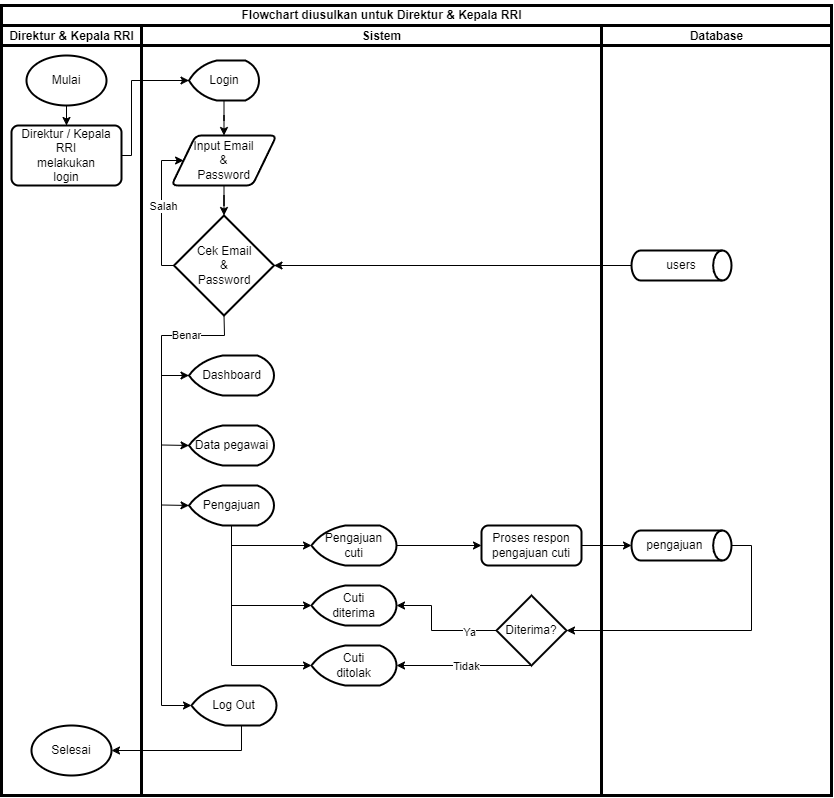

The diagram above was exported from draw.io. Its source (the exported page's mxGraphModel, read from the mxfile embedded in the PNG):
<mxGraphModel dx="1434" dy="772" grid="1" gridSize="10" guides="1" tooltips="1" connect="1" arrows="1" fold="1" page="1" pageScale="1" pageWidth="850" pageHeight="1100" math="0" shadow="0">
  <root>
    <mxCell id="0" />
    <mxCell id="1" parent="0" />
    <mxCell id="qyVwVzSdgVsTj9eb2XiK-19" style="edgeStyle=orthogonalEdgeStyle;rounded=0;orthogonalLoop=1;jettySize=auto;html=1;entryX=0.5;entryY=0;entryDx=0;entryDy=0;" parent="1" source="Nrx7bYLDt_4SHjmszUwa-1" target="Nrx7bYLDt_4SHjmszUwa-2" edge="1">
      <mxGeometry relative="1" as="geometry" />
    </mxCell>
    <mxCell id="Nrx7bYLDt_4SHjmszUwa-1" value="Mulai" style="strokeWidth=2;html=1;shape=mxgraph.flowchart.start_1;whiteSpace=wrap;" parent="1" vertex="1">
      <mxGeometry x="35" y="60" width="80" height="50" as="geometry" />
    </mxCell>
    <mxCell id="Nrx7bYLDt_4SHjmszUwa-2" value="Direktur / Kepala RRI&lt;br&gt;&lt;div&gt;melakukan&lt;/div&gt;&lt;div&gt;login&lt;/div&gt;" style="rounded=1;whiteSpace=wrap;html=1;absoluteArcSize=1;arcSize=14;strokeWidth=2;" parent="1" vertex="1">
      <mxGeometry x="20" y="130" width="110" height="60" as="geometry" />
    </mxCell>
    <mxCell id="Nrx7bYLDt_4SHjmszUwa-16" style="edgeStyle=orthogonalEdgeStyle;rounded=0;orthogonalLoop=1;jettySize=auto;html=1;entryX=0.5;entryY=0;entryDx=0;entryDy=0;" parent="1" source="Nrx7bYLDt_4SHjmszUwa-3" target="Nrx7bYLDt_4SHjmszUwa-4" edge="1">
      <mxGeometry relative="1" as="geometry" />
    </mxCell>
    <mxCell id="Nrx7bYLDt_4SHjmszUwa-3" value="Login" style="strokeWidth=2;html=1;shape=mxgraph.flowchart.display;whiteSpace=wrap;" parent="1" vertex="1">
      <mxGeometry x="197.5" y="65" width="70" height="40" as="geometry" />
    </mxCell>
    <mxCell id="Nrx7bYLDt_4SHjmszUwa-4" value="Input Email&lt;br&gt;&amp;amp;&lt;br&gt;Password" style="shape=parallelogram;html=1;strokeWidth=2;perimeter=parallelogramPerimeter;whiteSpace=wrap;rounded=1;arcSize=12;size=0.23;" parent="1" vertex="1">
      <mxGeometry x="180" y="140" width="105" height="50" as="geometry" />
    </mxCell>
    <mxCell id="Nrx7bYLDt_4SHjmszUwa-5" value="Cek Email&lt;br&gt;&amp;amp;&lt;br&gt;Password" style="strokeWidth=2;html=1;shape=mxgraph.flowchart.decision;whiteSpace=wrap;" parent="1" vertex="1">
      <mxGeometry x="182.5" y="220" width="100" height="100" as="geometry" />
    </mxCell>
    <mxCell id="Nrx7bYLDt_4SHjmszUwa-6" value="users" style="strokeWidth=2;html=1;shape=mxgraph.flowchart.direct_data;whiteSpace=wrap;" parent="1" vertex="1">
      <mxGeometry x="640" y="255" width="100" height="30" as="geometry" />
    </mxCell>
    <mxCell id="Nrx7bYLDt_4SHjmszUwa-8" value="Dashboard" style="strokeWidth=2;html=1;shape=mxgraph.flowchart.display;whiteSpace=wrap;" parent="1" vertex="1">
      <mxGeometry x="197.5" y="360" width="85" height="40" as="geometry" />
    </mxCell>
    <mxCell id="Nrx7bYLDt_4SHjmszUwa-9" value="" style="endArrow=classic;html=1;rounded=0;exitX=1;exitY=0.5;exitDx=0;exitDy=0;entryX=0;entryY=0.5;entryDx=0;entryDy=0;entryPerimeter=0;" parent="1" source="Nrx7bYLDt_4SHjmszUwa-2" target="Nrx7bYLDt_4SHjmszUwa-3" edge="1">
      <mxGeometry width="50" height="50" relative="1" as="geometry">
        <mxPoint x="400" y="230" as="sourcePoint" />
        <mxPoint x="450" y="180" as="targetPoint" />
        <Array as="points">
          <mxPoint x="140" y="160" />
          <mxPoint x="140" y="85" />
        </Array>
      </mxGeometry>
    </mxCell>
    <mxCell id="Nrx7bYLDt_4SHjmszUwa-11" value="Data pegawai" style="strokeWidth=2;html=1;shape=mxgraph.flowchart.display;whiteSpace=wrap;" parent="1" vertex="1">
      <mxGeometry x="197.5" y="430" width="85" height="40" as="geometry" />
    </mxCell>
    <mxCell id="Nrx7bYLDt_4SHjmszUwa-13" value="Pengajuan" style="strokeWidth=2;html=1;shape=mxgraph.flowchart.display;whiteSpace=wrap;" parent="1" vertex="1">
      <mxGeometry x="197.5" y="490" width="85" height="40" as="geometry" />
    </mxCell>
    <mxCell id="Nrx7bYLDt_4SHjmszUwa-15" value="" style="endArrow=classic;html=1;rounded=0;exitX=0;exitY=0.5;exitDx=0;exitDy=0;exitPerimeter=0;entryX=0;entryY=0.5;entryDx=0;entryDy=0;" parent="1" source="Nrx7bYLDt_4SHjmszUwa-5" target="Nrx7bYLDt_4SHjmszUwa-4" edge="1">
      <mxGeometry width="50" height="50" relative="1" as="geometry">
        <mxPoint x="400" y="320" as="sourcePoint" />
        <mxPoint x="460" y="150" as="targetPoint" />
        <Array as="points">
          <mxPoint x="170" y="270" />
          <mxPoint x="170" y="165" />
        </Array>
      </mxGeometry>
    </mxCell>
    <mxCell id="F-SF5CRCE4hIQPBGQMLe-34" value="Salah" style="edgeLabel;html=1;align=center;verticalAlign=middle;resizable=0;points=[];" parent="Nrx7bYLDt_4SHjmszUwa-15" vertex="1" connectable="0">
      <mxGeometry x="0.1296" y="-1" relative="1" as="geometry">
        <mxPoint y="7" as="offset" />
      </mxGeometry>
    </mxCell>
    <mxCell id="Nrx7bYLDt_4SHjmszUwa-17" style="edgeStyle=orthogonalEdgeStyle;rounded=0;orthogonalLoop=1;jettySize=auto;html=1;entryX=0.5;entryY=0;entryDx=0;entryDy=0;entryPerimeter=0;" parent="1" source="Nrx7bYLDt_4SHjmszUwa-4" target="Nrx7bYLDt_4SHjmszUwa-5" edge="1">
      <mxGeometry relative="1" as="geometry" />
    </mxCell>
    <mxCell id="Nrx7bYLDt_4SHjmszUwa-20" value="" style="endArrow=classic;html=1;rounded=0;exitX=0.5;exitY=1;exitDx=0;exitDy=0;exitPerimeter=0;entryX=0;entryY=0.5;entryDx=0;entryDy=0;entryPerimeter=0;" parent="1" source="Nrx7bYLDt_4SHjmszUwa-5" target="Nrx7bYLDt_4SHjmszUwa-21" edge="1">
      <mxGeometry width="50" height="50" relative="1" as="geometry">
        <mxPoint x="400" y="420" as="sourcePoint" />
        <mxPoint x="450" y="370" as="targetPoint" />
        <Array as="points">
          <mxPoint x="233" y="340" />
          <mxPoint x="170" y="340" />
          <mxPoint x="170" y="710" />
        </Array>
      </mxGeometry>
    </mxCell>
    <mxCell id="-P-jepfZJOknLeWajmqA-1" value="Benar" style="edgeLabel;html=1;align=center;verticalAlign=middle;resizable=0;points=[];" vertex="1" connectable="0" parent="Nrx7bYLDt_4SHjmszUwa-20">
      <mxGeometry x="-0.7557" y="-1" relative="1" as="geometry">
        <mxPoint as="offset" />
      </mxGeometry>
    </mxCell>
    <mxCell id="Nrx7bYLDt_4SHjmszUwa-21" value="Log Out" style="strokeWidth=2;html=1;shape=mxgraph.flowchart.display;whiteSpace=wrap;" parent="1" vertex="1">
      <mxGeometry x="200" y="690" width="85" height="40" as="geometry" />
    </mxCell>
    <mxCell id="Nrx7bYLDt_4SHjmszUwa-22" value="" style="endArrow=classic;html=1;rounded=0;entryX=0;entryY=0.5;entryDx=0;entryDy=0;entryPerimeter=0;" parent="1" target="Nrx7bYLDt_4SHjmszUwa-8" edge="1">
      <mxGeometry width="50" height="50" relative="1" as="geometry">
        <mxPoint x="170" y="380" as="sourcePoint" />
        <mxPoint x="450" y="470" as="targetPoint" />
      </mxGeometry>
    </mxCell>
    <mxCell id="Nrx7bYLDt_4SHjmszUwa-24" value="" style="endArrow=classic;html=1;rounded=0;entryX=0;entryY=0.5;entryDx=0;entryDy=0;entryPerimeter=0;" parent="1" target="Nrx7bYLDt_4SHjmszUwa-13" edge="1">
      <mxGeometry width="50" height="50" relative="1" as="geometry">
        <mxPoint x="170" y="509.5" as="sourcePoint" />
        <mxPoint x="190" y="509.5" as="targetPoint" />
      </mxGeometry>
    </mxCell>
    <mxCell id="Nrx7bYLDt_4SHjmszUwa-26" value="" style="endArrow=classic;html=1;rounded=0;entryX=0;entryY=0.5;entryDx=0;entryDy=0;entryPerimeter=0;" parent="1" target="Nrx7bYLDt_4SHjmszUwa-11" edge="1">
      <mxGeometry width="50" height="50" relative="1" as="geometry">
        <mxPoint x="170" y="449.5" as="sourcePoint" />
        <mxPoint x="190" y="449.5" as="targetPoint" />
      </mxGeometry>
    </mxCell>
    <mxCell id="Nrx7bYLDt_4SHjmszUwa-30" style="edgeStyle=orthogonalEdgeStyle;rounded=0;orthogonalLoop=1;jettySize=auto;html=1;entryX=1;entryY=0.5;entryDx=0;entryDy=0;entryPerimeter=0;" parent="1" source="Nrx7bYLDt_4SHjmszUwa-6" target="Nrx7bYLDt_4SHjmszUwa-5" edge="1">
      <mxGeometry relative="1" as="geometry" />
    </mxCell>
    <mxCell id="F-SF5CRCE4hIQPBGQMLe-9" value="Cuti&lt;div&gt;diterima&lt;/div&gt;" style="strokeWidth=2;html=1;shape=mxgraph.flowchart.display;whiteSpace=wrap;" parent="1" vertex="1">
      <mxGeometry x="320" y="590" width="85" height="40" as="geometry" />
    </mxCell>
    <mxCell id="qyVwVzSdgVsTj9eb2XiK-3" style="edgeStyle=orthogonalEdgeStyle;rounded=0;orthogonalLoop=1;jettySize=auto;html=1;entryX=0;entryY=0.5;entryDx=0;entryDy=0;" parent="1" source="F-SF5CRCE4hIQPBGQMLe-10" target="qyVwVzSdgVsTj9eb2XiK-1" edge="1">
      <mxGeometry relative="1" as="geometry" />
    </mxCell>
    <mxCell id="F-SF5CRCE4hIQPBGQMLe-10" value="Pengajuan&lt;div&gt;cuti&lt;/div&gt;" style="strokeWidth=2;html=1;shape=mxgraph.flowchart.display;whiteSpace=wrap;" parent="1" vertex="1">
      <mxGeometry x="320" y="530" width="85" height="40" as="geometry" />
    </mxCell>
    <mxCell id="F-SF5CRCE4hIQPBGQMLe-11" value="Cuti&lt;div&gt;ditolak&lt;/div&gt;" style="strokeWidth=2;html=1;shape=mxgraph.flowchart.display;whiteSpace=wrap;" parent="1" vertex="1">
      <mxGeometry x="320" y="650" width="85" height="40" as="geometry" />
    </mxCell>
    <mxCell id="F-SF5CRCE4hIQPBGQMLe-12" value="" style="endArrow=classic;html=1;rounded=0;exitX=0.5;exitY=1;exitDx=0;exitDy=0;exitPerimeter=0;entryX=0;entryY=0.5;entryDx=0;entryDy=0;entryPerimeter=0;" parent="1" source="Nrx7bYLDt_4SHjmszUwa-13" target="F-SF5CRCE4hIQPBGQMLe-11" edge="1">
      <mxGeometry width="50" height="50" relative="1" as="geometry">
        <mxPoint x="430" y="610" as="sourcePoint" />
        <mxPoint x="480" y="560" as="targetPoint" />
        <Array as="points">
          <mxPoint x="240" y="670" />
        </Array>
      </mxGeometry>
    </mxCell>
    <mxCell id="F-SF5CRCE4hIQPBGQMLe-13" value="" style="endArrow=classic;html=1;rounded=0;entryX=0;entryY=0.5;entryDx=0;entryDy=0;entryPerimeter=0;" parent="1" target="F-SF5CRCE4hIQPBGQMLe-10" edge="1">
      <mxGeometry width="50" height="50" relative="1" as="geometry">
        <mxPoint x="240" y="550" as="sourcePoint" />
        <mxPoint x="480" y="560" as="targetPoint" />
      </mxGeometry>
    </mxCell>
    <mxCell id="F-SF5CRCE4hIQPBGQMLe-14" value="" style="endArrow=classic;html=1;rounded=0;entryX=0;entryY=0.5;entryDx=0;entryDy=0;entryPerimeter=0;" parent="1" target="F-SF5CRCE4hIQPBGQMLe-9" edge="1">
      <mxGeometry width="50" height="50" relative="1" as="geometry">
        <mxPoint x="240" y="610" as="sourcePoint" />
        <mxPoint x="330" y="560" as="targetPoint" />
      </mxGeometry>
    </mxCell>
    <mxCell id="F-SF5CRCE4hIQPBGQMLe-29" value="Selesai" style="strokeWidth=2;html=1;shape=mxgraph.flowchart.start_1;whiteSpace=wrap;" parent="1" vertex="1">
      <mxGeometry x="40" y="730" width="80" height="50" as="geometry" />
    </mxCell>
    <mxCell id="F-SF5CRCE4hIQPBGQMLe-30" value="" style="endArrow=classic;html=1;rounded=0;exitX=0.588;exitY=1.011;exitDx=0;exitDy=0;exitPerimeter=0;entryX=1;entryY=0.5;entryDx=0;entryDy=0;entryPerimeter=0;" parent="1" source="Nrx7bYLDt_4SHjmszUwa-21" target="F-SF5CRCE4hIQPBGQMLe-29" edge="1">
      <mxGeometry width="50" height="50" relative="1" as="geometry">
        <mxPoint x="350" y="660" as="sourcePoint" />
        <mxPoint x="400" y="610" as="targetPoint" />
        <Array as="points">
          <mxPoint x="250" y="755" />
        </Array>
      </mxGeometry>
    </mxCell>
    <mxCell id="F-SF5CRCE4hIQPBGQMLe-31" value="" style="endArrow=none;html=1;rounded=0;strokeWidth=3;" parent="1" edge="1">
      <mxGeometry width="50" height="50" relative="1" as="geometry">
        <mxPoint x="150" y="800" as="sourcePoint" />
        <mxPoint x="150" y="30" as="targetPoint" />
      </mxGeometry>
    </mxCell>
    <mxCell id="F-SF5CRCE4hIQPBGQMLe-32" value="" style="endArrow=none;html=1;rounded=0;strokeWidth=3;" parent="1" edge="1">
      <mxGeometry width="50" height="50" relative="1" as="geometry">
        <mxPoint x="610" y="800" as="sourcePoint" />
        <mxPoint x="610" y="30" as="targetPoint" />
      </mxGeometry>
    </mxCell>
    <mxCell id="F-SF5CRCE4hIQPBGQMLe-33" value="" style="endArrow=none;html=1;rounded=0;strokeWidth=3;" parent="1" edge="1">
      <mxGeometry width="50" height="50" relative="1" as="geometry">
        <mxPoint x="10" y="50" as="sourcePoint" />
        <mxPoint x="840" y="50" as="targetPoint" />
      </mxGeometry>
    </mxCell>
    <mxCell id="F-SF5CRCE4hIQPBGQMLe-36" value="" style="endArrow=none;html=1;rounded=0;strokeWidth=3;" parent="1" edge="1">
      <mxGeometry width="50" height="50" relative="1" as="geometry">
        <mxPoint x="10" y="30" as="sourcePoint" />
        <mxPoint x="840" y="30" as="targetPoint" />
      </mxGeometry>
    </mxCell>
    <mxCell id="F-SF5CRCE4hIQPBGQMLe-37" value="Direktur &amp;amp; Kepala RRI" style="text;html=1;align=center;verticalAlign=middle;resizable=0;points=[];autosize=1;strokeColor=none;fillColor=none;fontStyle=1" parent="1" vertex="1">
      <mxGeometry x="10" y="26" width="140" height="30" as="geometry" />
    </mxCell>
    <mxCell id="F-SF5CRCE4hIQPBGQMLe-38" value="Sistem" style="text;html=1;align=center;verticalAlign=middle;resizable=0;points=[];autosize=1;strokeColor=none;fillColor=none;fontStyle=1" parent="1" vertex="1">
      <mxGeometry x="360" y="26" width="60" height="30" as="geometry" />
    </mxCell>
    <mxCell id="F-SF5CRCE4hIQPBGQMLe-40" value="Database" style="text;html=1;align=center;verticalAlign=middle;resizable=0;points=[];autosize=1;strokeColor=none;fillColor=none;fontStyle=1" parent="1" vertex="1">
      <mxGeometry x="690" y="26" width="70" height="30" as="geometry" />
    </mxCell>
    <mxCell id="F-SF5CRCE4hIQPBGQMLe-41" value="" style="rounded=0;whiteSpace=wrap;html=1;fillColor=none;strokeWidth=3;" parent="1" vertex="1">
      <mxGeometry x="10" y="10" width="830" height="790" as="geometry" />
    </mxCell>
    <mxCell id="F-SF5CRCE4hIQPBGQMLe-42" value="Flowchart diusulkan untuk Direktur &amp;amp; Kepala RRI" style="text;html=1;align=center;verticalAlign=middle;resizable=0;points=[];autosize=1;strokeColor=none;fillColor=none;fontStyle=1" parent="1" vertex="1">
      <mxGeometry x="250" y="5" width="280" height="30" as="geometry" />
    </mxCell>
    <mxCell id="qyVwVzSdgVsTj9eb2XiK-1" value="Proses respon&lt;div&gt;pengajuan cuti&lt;/div&gt;" style="rounded=1;whiteSpace=wrap;html=1;absoluteArcSize=1;arcSize=14;strokeWidth=2;" parent="1" vertex="1">
      <mxGeometry x="490" y="530" width="100" height="40" as="geometry" />
    </mxCell>
    <mxCell id="qyVwVzSdgVsTj9eb2XiK-2" value="Diterima?" style="strokeWidth=2;html=1;shape=mxgraph.flowchart.decision;whiteSpace=wrap;" parent="1" vertex="1">
      <mxGeometry x="505" y="600" width="70" height="70" as="geometry" />
    </mxCell>
    <mxCell id="qyVwVzSdgVsTj9eb2XiK-5" value="" style="endArrow=classic;html=1;rounded=0;exitX=0;exitY=0.5;exitDx=0;exitDy=0;exitPerimeter=0;entryX=1;entryY=0.5;entryDx=0;entryDy=0;entryPerimeter=0;" parent="1" source="qyVwVzSdgVsTj9eb2XiK-2" target="F-SF5CRCE4hIQPBGQMLe-9" edge="1">
      <mxGeometry width="50" height="50" relative="1" as="geometry">
        <mxPoint x="400" y="370" as="sourcePoint" />
        <mxPoint x="450" y="320" as="targetPoint" />
        <Array as="points">
          <mxPoint x="440" y="635" />
          <mxPoint x="440" y="610" />
        </Array>
      </mxGeometry>
    </mxCell>
    <mxCell id="qyVwVzSdgVsTj9eb2XiK-10" value="Ya" style="edgeLabel;html=1;align=center;verticalAlign=middle;resizable=0;points=[];" parent="qyVwVzSdgVsTj9eb2XiK-5" vertex="1" connectable="0">
      <mxGeometry x="-0.552" y="1" relative="1" as="geometry">
        <mxPoint as="offset" />
      </mxGeometry>
    </mxCell>
    <mxCell id="qyVwVzSdgVsTj9eb2XiK-6" value="" style="endArrow=classic;html=1;rounded=0;exitX=0.5;exitY=1;exitDx=0;exitDy=0;exitPerimeter=0;entryX=1;entryY=0.5;entryDx=0;entryDy=0;entryPerimeter=0;" parent="1" source="qyVwVzSdgVsTj9eb2XiK-2" target="F-SF5CRCE4hIQPBGQMLe-11" edge="1">
      <mxGeometry width="50" height="50" relative="1" as="geometry">
        <mxPoint x="400" y="470" as="sourcePoint" />
        <mxPoint x="540" y="690" as="targetPoint" />
      </mxGeometry>
    </mxCell>
    <mxCell id="qyVwVzSdgVsTj9eb2XiK-11" value="Tidak" style="edgeLabel;html=1;align=center;verticalAlign=middle;resizable=0;points=[];" parent="qyVwVzSdgVsTj9eb2XiK-6" vertex="1" connectable="0">
      <mxGeometry x="-0.0222" relative="1" as="geometry">
        <mxPoint as="offset" />
      </mxGeometry>
    </mxCell>
    <mxCell id="qyVwVzSdgVsTj9eb2XiK-13" value="pengajuan&amp;nbsp; &amp;nbsp;&amp;nbsp;" style="strokeWidth=2;html=1;shape=mxgraph.flowchart.direct_data;whiteSpace=wrap;" parent="1" vertex="1">
      <mxGeometry x="640" y="535" width="100" height="30" as="geometry" />
    </mxCell>
    <mxCell id="qyVwVzSdgVsTj9eb2XiK-14" style="edgeStyle=orthogonalEdgeStyle;rounded=0;orthogonalLoop=1;jettySize=auto;html=1;entryX=0;entryY=0.5;entryDx=0;entryDy=0;entryPerimeter=0;" parent="1" source="qyVwVzSdgVsTj9eb2XiK-1" target="qyVwVzSdgVsTj9eb2XiK-13" edge="1">
      <mxGeometry relative="1" as="geometry" />
    </mxCell>
    <mxCell id="qyVwVzSdgVsTj9eb2XiK-16" value="" style="endArrow=classic;html=1;rounded=0;exitX=1;exitY=0.5;exitDx=0;exitDy=0;exitPerimeter=0;entryX=1;entryY=0.5;entryDx=0;entryDy=0;entryPerimeter=0;" parent="1" source="qyVwVzSdgVsTj9eb2XiK-13" target="qyVwVzSdgVsTj9eb2XiK-2" edge="1">
      <mxGeometry width="50" height="50" relative="1" as="geometry">
        <mxPoint x="400" y="370" as="sourcePoint" />
        <mxPoint x="450" y="320" as="targetPoint" />
        <Array as="points">
          <mxPoint x="760" y="550" />
          <mxPoint x="760" y="635" />
        </Array>
      </mxGeometry>
    </mxCell>
  </root>
</mxGraphModel>